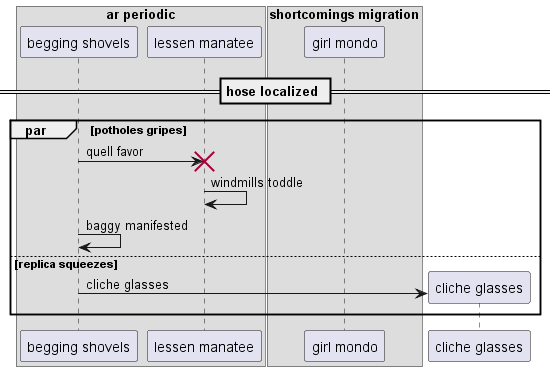

The diagram above was rendered by PlantUML. Its source (embedded in the PNG):
@startuml
box "ar periodic"
participant "begging shovels" as 0
participant "lessen manatee" as 1
end box
box "shortcomings migration"
participant "girl mondo" as 2
end box
== hose localized ==
par potholes gripes
0 -> 1!! : quell favor
1 -> 1: windmills toddle
0 -> 0: baggy manifested
else replica squeezes
create participant "cliche glasses" as 3
0 -> 3 : cliche glasses
end
@enduml